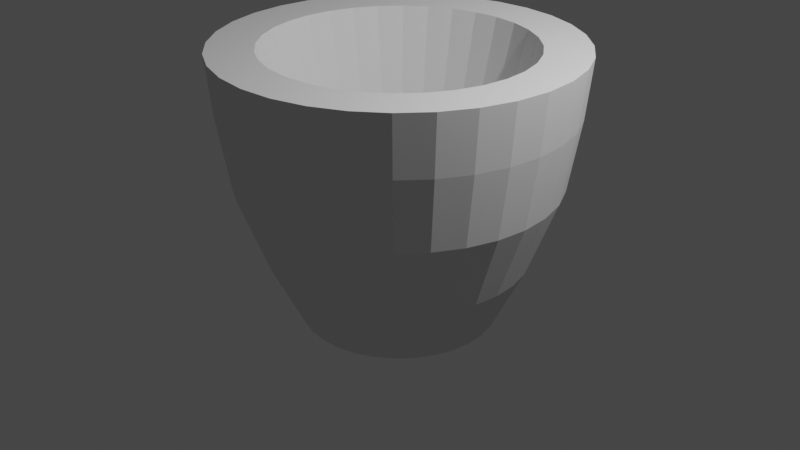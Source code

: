 # Source: teacup.blend  (saved by Blender 3.2.14; exported with 4.5.12 LTS)
import bpy
from mathutils import Matrix  # noqa: F401  (used for matrix-valued properties, if any)

bpy.ops.wm.read_factory_settings(use_empty=True)
scene = bpy.context.scene
scene.name = 'Scene'

# ---- collections
col_collection = bpy.data.collections.new('Collection'); scene.collection.children.link(col_collection)

# ---- world
world_world = bpy.data.worlds.new('World'); scene.world = world_world
world_world.use_nodes = True; world_world.node_tree.nodes.clear()
_N = world_world.node_tree.nodes; _L = world_world.node_tree.links
n0 = _N.new('ShaderNodeOutputWorld'); n0.name = 'World Output'; n0.location = (300, 300)
n1 = _N.new('ShaderNodeBackground'); n1.name = 'Background'; n1.location = (10, 300)
n1.inputs[0].default_value = (0.05088, 0.05088, 0.05088, 1.0)
_L.new(n1.outputs[0], n0.inputs[0])
n0.is_active_output = True
world_world.color = (0.05088, 0.05088, 0.05088)
world_world.use_sun_shadow = False
world_world.sun_shadow_jitter_overblur = 0.0

# ---- cameras
cam_camera = bpy.data.cameras.new('Camera')
cam_camera.clip_end = 100.0
cam_camera.ortho_scale = 7.314

# ---- lights
light_light = bpy.data.lights.new('Light', 'POINT')
light_light.transmission_factor = 0.0
light_light.energy = 1000.0
light_light.shadow_soft_size = 0.1
light_light.shadow_maximum_resolution = 0.006
light_light.use_absolute_resolution = True

# ---- meshes
me_cylinder = bpy.data.meshes.new('Cylinder')
me_cylinder.from_pydata([(0.0, 1.017, -1.017), (-5.955e-08, 1.357, 1.825), (0.1985, 0.9978, -1.017), (0.2647, 1.331, 1.825), (0.3893, 0.9399, -1.017), (0.5193, 1.254, 1.825), (0.5652, 0.8459, -1.017), (0.7538, 1.128, 1.825), (0.7194, 0.7194, -1.017), (0.9595, 0.9595, 1.825), (0.8459, 0.5652, -1.017), (1.128, 0.7538, 1.825), (0.9399, 0.3893, -1.017), (1.254, 0.5193, 1.825), (0.9978, 0.1985, -1.017), (1.331, 0.2647, 1.825), (1.017, -4.447e-08, -1.017), (1.357, -6.575e-08, 1.825), (0.9978, -0.1985, -1.017), (1.331, -0.2647, 1.825), (0.9399, -0.3893, -1.017), (1.254, -0.5193, 1.825), (0.8459, -0.5652, -1.017), (1.128, -0.7538, 1.825), (0.7194, -0.7194, -1.017), (0.9595, -0.9595, 1.825), (0.5652, -0.8459, -1.017), (0.7538, -1.128, 1.825), (0.3893, -0.9399, -1.017), (0.5193, -1.254, 1.825), (0.1985, -0.9978, -1.017), (0.2647, -1.331, 1.825), (-8.894e-08, -1.017, -1.017), (-1.315e-07, -1.357, 1.825), (-0.1985, -0.9978, -1.017), (-0.2647, -1.331, 1.825), (-0.3893, -0.9399, -1.017), (-0.5193, -1.254, 1.825), (-0.5652, -0.8459, -1.017), (-0.7538, -1.128, 1.825), (-0.7194, -0.7194, -1.017), (-0.9595, -0.9595, 1.825), (-0.8459, -0.5652, -1.017), (-1.128, -0.7538, 1.825), (-0.9399, -0.3893, -1.017), (-1.254, -0.5193, 1.825), (-0.9978, -0.1985, -1.017), (-1.331, -0.2647, 1.825), (-1.017, 1.213e-08, -1.017), (-1.357, 2.176e-08, 1.825), (-0.9978, 0.1985, -1.017), (-1.331, 0.2647, 1.825), (-0.9399, 0.3893, -1.017), (-1.254, 0.5193, 1.825), (-0.8459, 0.5652, -1.017), (-1.128, 0.7538, 1.825), (-0.7194, 0.7194, -1.017), (-0.9595, 0.9595, 1.825), (-0.5652, 0.8459, -1.017), (-0.7538, 1.128, 1.825), (-0.3893, 0.9399, -1.017), (-0.5193, 1.254, 1.825), (-0.1985, 0.9978, -1.017), (-0.2647, 1.331, 1.825), (0.3568, 1.794, 1.829), (0.0, 1.829, 1.829), (0.6999, 1.69, 1.829), (1.016, 1.521, 1.829), (1.293, 1.293, 1.829), (1.521, 1.016, 1.829), (1.69, 0.6999, 1.829), (1.794, 0.3568, 1.829), (1.829, -7.994e-08, 1.829), (1.794, -0.3568, 1.829), (1.69, -0.6999, 1.829), (1.521, -1.016, 1.829), (1.293, -1.293, 1.829), (1.016, -1.521, 1.829), (0.6999, -1.69, 1.829), (0.3568, -1.794, 1.829), (-1.599e-07, -1.829, 1.829), (-0.3568, -1.794, 1.829), (-0.6999, -1.69, 1.829), (-1.016, -1.521, 1.829), (-1.293, -1.293, 1.829), (-1.521, -1.016, 1.829), (-1.69, -0.6999, 1.829), (-1.794, -0.3568, 1.829), (-1.829, 2.181e-08, 1.829), (-1.794, 0.3568, 1.829), (-1.69, 0.6999, 1.829), (-1.521, 1.016, 1.829), (-1.293, 1.293, 1.829), (-1.016, 1.521, 1.829), (-0.6999, 1.69, 1.829), (-0.3568, 1.794, 1.829), (0.1516, 0.7619, -0.5223), (-3.409e-08, 0.7768, -0.5223), (0.2973, 0.7177, -0.5223), (0.4316, 0.6459, -0.5223), (0.5493, 0.5493, -0.5223), (0.6459, 0.4316, -0.5223), (0.7177, 0.2973, -0.5223), (0.7619, 0.1516, -0.5223), (0.7768, -3.764e-08, -0.5223), (0.7619, -0.1516, -0.5223), (0.7177, -0.2973, -0.5223), (0.6459, -0.4316, -0.5223), (0.5493, -0.5493, -0.5223), (0.4316, -0.6459, -0.5223), (0.2973, -0.7177, -0.5223), (0.1516, -0.7619, -0.5223), (-7.529e-08, -0.7768, -0.5223), (-0.1516, -0.7619, -0.5223), (-0.2973, -0.7177, -0.5223), (-0.4316, -0.6459, -0.5223), (-0.5493, -0.5493, -0.5223), (-0.6459, -0.4316, -0.5223), (-0.7177, -0.2973, -0.5223), (-0.7619, -0.1516, -0.5223), (-0.7768, 1.246e-08, -0.5223), (-0.7619, 0.1516, -0.5223), (-0.7177, 0.2973, -0.5223), (-0.6459, 0.4316, -0.5223), (-0.5493, 0.5493, -0.5223), (-0.4316, 0.6459, -0.5223), (-0.2973, 0.7177, -0.5223), (-0.1516, 0.7619, -0.5223), (0.0, 1.348, -0.3379), (0.0, 1.649, 0.4698), (0.0, 1.769, 1.216), (0.3452, 1.735, 1.216), (0.3217, 1.617, 0.4698), (0.2629, 1.322, -0.3379), (0.6771, 1.635, 1.216), (0.631, 1.523, 0.4698), (0.5157, 1.245, -0.3379), (0.983, 1.471, 1.216), (0.916, 1.371, 0.4698), (0.7487, 1.121, -0.3379), (1.251, 1.251, 1.216), (1.166, 1.166, 0.4698), (0.9529, 0.9529, -0.3379), (1.471, 0.983, 1.216), (1.371, 0.916, 0.4698), (1.121, 0.7487, -0.3379), (1.635, 0.6771, 1.216), (1.523, 0.631, 0.4698), (1.245, 0.5157, -0.3379), (1.735, 0.3452, 1.216), (1.617, 0.3217, 0.4698), (1.322, 0.2629, -0.3379), (1.769, -7.734e-08, 1.216), (1.649, -7.207e-08, 0.4698), (1.348, -5.891e-08, -0.3379), (1.735, -0.3452, 1.216), (1.617, -0.3217, 0.4698), (1.322, -0.2629, -0.3379), (1.635, -0.6771, 1.216), (1.523, -0.631, 0.4698), (1.245, -0.5157, -0.3379), (1.471, -0.983, 1.216), (1.371, -0.916, 0.4698), (1.121, -0.7487, -0.3379), (1.251, -1.251, 1.216), (1.166, -1.166, 0.4698), (0.9529, -0.9529, -0.3379), (0.983, -1.471, 1.216), (0.916, -1.371, 0.4698), (0.7487, -1.121, -0.3379), (0.6771, -1.635, 1.216), (0.631, -1.523, 0.4698), (0.5157, -1.245, -0.3379), (0.3452, -1.735, 1.216), (0.3217, -1.617, 0.4698), (0.2629, -1.322, -0.3379), (-1.547e-07, -1.769, 1.216), (-1.441e-07, -1.649, 0.4698), (-1.178e-07, -1.348, -0.3379), (-0.3452, -1.735, 1.216), (-0.3217, -1.617, 0.4698), (-0.2629, -1.322, -0.3379), (-0.6771, -1.635, 1.216), (-0.631, -1.523, 0.4698), (-0.5157, -1.245, -0.3379), (-0.983, -1.471, 1.216), (-0.916, -1.371, 0.4698), (-0.7487, -1.121, -0.3379), (-1.251, -1.251, 1.216), (-1.166, -1.166, 0.4698), (-0.9529, -0.9529, -0.3379), (-1.471, -0.983, 1.216), (-1.371, -0.916, 0.4698), (-1.121, -0.7487, -0.3379), (-1.635, -0.6771, 1.216), (-1.523, -0.631, 0.4698), (-1.245, -0.5157, -0.3379), (-1.735, -0.3452, 1.216), (-1.617, -0.3217, 0.4698), (-1.322, -0.2629, -0.3379), (-1.769, 2.11e-08, 1.216), (-1.649, 1.966e-08, 0.4698), (-1.348, 1.607e-08, -0.3379), (-1.735, 0.3452, 1.216), (-1.617, 0.3217, 0.4698), (-1.322, 0.2629, -0.3379), (-1.635, 0.6771, 1.216), (-1.523, 0.631, 0.4698), (-1.245, 0.5157, -0.3379), (-1.471, 0.983, 1.216), (-1.371, 0.916, 0.4698), (-1.121, 0.7487, -0.3379), (-1.251, 1.251, 1.216), (-1.166, 1.166, 0.4698), (-0.9529, 0.9529, -0.3379), (-0.983, 1.471, 1.216), (-0.916, 1.371, 0.4698), (-0.7487, 1.121, -0.3379), (-0.6771, 1.635, 1.216), (-0.631, 1.523, 0.4698), (-0.5157, 1.245, -0.3379), (-0.3452, 1.735, 1.216), (-0.3217, 1.617, 0.4698), (-0.2629, 1.322, -0.3379), (0.0, 1.498, 0.06597), (0.2923, 1.469, 0.06597), (0.5733, 1.384, 0.06597), (0.8324, 1.246, 0.06597), (1.059, 1.059, 0.06597), (1.246, 0.8324, 0.06597), (1.384, 0.5733, 0.06597), (1.469, 0.2923, 0.06597), (1.498, -6.549e-08, 0.06597), (1.469, -0.2923, 0.06597), (1.384, -0.5733, 0.06597), (1.246, -0.8324, 0.06597), (1.059, -1.059, 0.06597), (0.8324, -1.246, 0.06597), (0.5733, -1.384, 0.06597), (0.2923, -1.469, 0.06597), (-1.31e-07, -1.498, 0.06597), (-0.2923, -1.469, 0.06597), (-0.5733, -1.384, 0.06597), (-0.8324, -1.246, 0.06597), (-1.059, -1.059, 0.06597), (-1.246, -0.8324, 0.06597), (-1.384, -0.5733, 0.06597), (-1.469, -0.2923, 0.06597), (-1.498, 1.787e-08, 0.06597), (-1.469, 0.2923, 0.06597), (-1.384, 0.5733, 0.06597), (-1.246, 0.8324, 0.06597), (-1.059, 1.059, 0.06597), (-0.8324, 1.246, 0.06597), (-0.5733, 1.384, 0.06597), (-0.2923, 1.469, 0.06597), (0.0, 1.709, 0.8428), (0.3334, 1.676, 0.8428), (0.654, 1.579, 0.8428), (0.9495, 1.421, 0.8428), (1.208, 1.208, 0.8428), (1.421, 0.9495, 0.8428), (1.579, 0.654, 0.8428), (1.676, 0.3334, 0.8428), (1.709, -7.471e-08, 0.8428), (1.676, -0.3334, 0.8428), (1.579, -0.654, 0.8428), (1.421, -0.9495, 0.8428), (1.208, -1.208, 0.8428), (0.9495, -1.421, 0.8428), (0.654, -1.579, 0.8428), (0.3334, -1.676, 0.8428), (-1.494e-07, -1.709, 0.8428), (-0.3334, -1.676, 0.8428), (-0.654, -1.579, 0.8428), (-0.9495, -1.421, 0.8428), (-1.208, -1.208, 0.8428), (-1.421, -0.9495, 0.8428), (-1.579, -0.654, 0.8428), (-1.676, -0.3334, 0.8428), (-1.709, 2.038e-08, 0.8428), (-1.676, 0.3334, 0.8428), (-1.579, 0.654, 0.8428), (-1.421, 0.9495, 0.8428), (-1.208, 1.208, 0.8428), (-0.9495, 1.421, 0.8428), (-0.654, 1.579, 0.8428), (-0.3334, 1.676, 0.8428), (-1.55, 0.6617, -0.0036), (-1.41, 0.6041, -0.4074), (-1.411, 0.9208, -0.0036), (-1.286, 0.8371, -0.4074), (-1.809, 0.7702, 1.184), (-1.645, 1.076, 1.184), (-1.753, 0.7471, 0.811), (-1.595, 1.043, 0.811), (-1.715, 0.7501, -0.07317), (-1.576, 0.6925, -0.477), (-1.576, 1.009, -0.07317), (-1.451, 0.9255, -0.477), (-1.983, 0.8633, 1.152), (-1.819, 1.169, 1.152), (-1.927, 0.8402, 0.7792), (-1.769, 1.136, 0.7792), (-1.88, 0.8385, -0.1427), (-1.741, 0.7809, -0.5466), (-1.742, 1.098, -0.1427), (-1.617, 1.014, -0.5466), (-2.157, 0.9563, 1.12), (-1.994, 1.262, 1.12), (-2.101, 0.9333, 0.7475), (-1.943, 1.229, 0.7475)], [], [(130, 65, 64, 131), (131, 64, 66, 134), (134, 66, 67, 137), (137, 67, 68, 140), (140, 68, 69, 143), (143, 69, 70, 146), (146, 70, 71, 149), (149, 71, 72, 152), (152, 72, 73, 155), (155, 73, 74, 158), (158, 74, 75, 161), (161, 75, 76, 164), (164, 76, 77, 167), (167, 77, 78, 170), (170, 78, 79, 173), (173, 79, 80, 176), (176, 80, 81, 179), (179, 81, 82, 182), (182, 82, 83, 185), (185, 83, 84, 188), (188, 84, 85, 191), (191, 85, 86, 194), (194, 86, 87, 197), (197, 87, 88, 200), (200, 88, 89, 203), (203, 89, 90, 206), (206, 90, 91, 209), (209, 91, 92, 212), (212, 92, 93, 215), (215, 93, 94, 218), (3, 1, 97, 96), (218, 94, 95, 221), (221, 95, 65, 130), (0, 2, 4, 6, 8, 10, 12, 14, 16, 18, 20, 22, 24, 26, 28, 30, 32, 34, 36, 38, 40, 42, 44, 46, 48, 50, 52, 54, 56, 58, 60, 62), (1, 3, 64, 65), (3, 5, 66, 64), (5, 7, 67, 66), (7, 9, 68, 67), (9, 11, 69, 68), (11, 13, 70, 69), (13, 15, 71, 70), (15, 17, 72, 71), (17, 19, 73, 72), (19, 21, 74, 73), (21, 23, 75, 74), (23, 25, 76, 75), (25, 27, 77, 76), (27, 29, 78, 77), (29, 31, 79, 78), (31, 33, 80, 79), (33, 35, 81, 80), (35, 37, 82, 81), (37, 39, 83, 82), (39, 41, 84, 83), (41, 43, 85, 84), (43, 45, 86, 85), (45, 47, 87, 86), (47, 49, 88, 87), (49, 51, 89, 88), (51, 53, 90, 89), (53, 55, 91, 90), (55, 57, 92, 91), (57, 59, 93, 92), (59, 61, 94, 93), (61, 63, 95, 94), (63, 1, 65, 95), (96, 97, 127, 126, 125, 124, 123, 122, 121, 120, 119, 118, 117, 116, 115, 114, 113, 112, 111, 110, 109, 108, 107, 106, 105, 104, 103, 102, 101, 100, 99, 98), (57, 55, 123, 124), (31, 29, 110, 111), (5, 3, 96, 98), (59, 57, 124, 125), (33, 31, 111, 112), (7, 5, 98, 99), (61, 59, 125, 126), (35, 33, 112, 113), (9, 7, 99, 100), (63, 61, 126, 127), (37, 35, 113, 114), (11, 9, 100, 101), (1, 63, 127, 97), (39, 37, 114, 115), (13, 11, 101, 102), (41, 39, 115, 116), (15, 13, 102, 103), (43, 41, 116, 117), (17, 15, 103, 104), (45, 43, 117, 118), (19, 17, 104, 105), (47, 45, 118, 119), (21, 19, 105, 106), (49, 47, 119, 120), (23, 21, 106, 107), (51, 49, 120, 121), (25, 23, 107, 108), (53, 51, 121, 122), (27, 25, 108, 109), (55, 53, 122, 123), (29, 27, 109, 110), (62, 223, 128, 0), (255, 222, 129, 224), (287, 221, 130, 256), (60, 220, 223, 62), (254, 219, 222, 255), (286, 218, 221, 287), (58, 217, 220, 60), (253, 216, 219, 254), (285, 215, 218, 286), (56, 214, 217, 58), (252, 213, 216, 253), (284, 212, 215, 285), (54, 211, 214, 56), (251, 210, 213, 252), (283, 209, 212, 284), (52, 208, 211, 54), (250, 207, 210, 251), (208, 250, 288, 289), (50, 205, 208, 52), (249, 204, 207, 250), (281, 203, 206, 282), (48, 202, 205, 50), (248, 201, 204, 249), (280, 200, 203, 281), (46, 199, 202, 48), (247, 198, 201, 248), (279, 197, 200, 280), (44, 196, 199, 46), (246, 195, 198, 247), (278, 194, 197, 279), (42, 193, 196, 44), (245, 192, 195, 246), (277, 191, 194, 278), (40, 190, 193, 42), (244, 189, 192, 245), (276, 188, 191, 277), (38, 187, 190, 40), (243, 186, 189, 244), (275, 185, 188, 276), (36, 184, 187, 38), (242, 183, 186, 243), (274, 182, 185, 275), (34, 181, 184, 36), (241, 180, 183, 242), (273, 179, 182, 274), (32, 178, 181, 34), (240, 177, 180, 241), (272, 176, 179, 273), (30, 175, 178, 32), (239, 174, 177, 240), (271, 173, 176, 272), (28, 172, 175, 30), (238, 171, 174, 239), (270, 170, 173, 271), (26, 169, 172, 28), (237, 168, 171, 238), (269, 167, 170, 270), (24, 166, 169, 26), (236, 165, 168, 237), (268, 164, 167, 269), (22, 163, 166, 24), (235, 162, 165, 236), (267, 161, 164, 268), (20, 160, 163, 22), (234, 159, 162, 235), (266, 158, 161, 267), (18, 157, 160, 20), (233, 156, 159, 234), (265, 155, 158, 266), (16, 154, 157, 18), (232, 153, 156, 233), (264, 152, 155, 265), (14, 151, 154, 16), (231, 150, 153, 232), (263, 149, 152, 264), (12, 148, 151, 14), (230, 147, 150, 231), (262, 146, 149, 263), (10, 145, 148, 12), (229, 144, 147, 230), (261, 143, 146, 262), (8, 142, 145, 10), (228, 141, 144, 229), (260, 140, 143, 261), (6, 139, 142, 8), (227, 138, 141, 228), (259, 137, 140, 260), (4, 136, 139, 6), (226, 135, 138, 227), (258, 134, 137, 259), (2, 133, 136, 4), (225, 132, 135, 226), (257, 131, 134, 258), (0, 128, 133, 2), (224, 129, 132, 225), (256, 130, 131, 257), (128, 224, 225, 133), (133, 225, 226, 136), (136, 226, 227, 139), (139, 227, 228, 142), (142, 228, 229, 145), (145, 229, 230, 148), (148, 230, 231, 151), (151, 231, 232, 154), (154, 232, 233, 157), (157, 233, 234, 160), (160, 234, 235, 163), (163, 235, 236, 166), (166, 236, 237, 169), (169, 237, 238, 172), (172, 238, 239, 175), (175, 239, 240, 178), (178, 240, 241, 181), (181, 241, 242, 184), (184, 242, 243, 187), (187, 243, 244, 190), (190, 244, 245, 193), (193, 245, 246, 196), (196, 246, 247, 199), (199, 247, 248, 202), (202, 248, 249, 205), (205, 249, 250, 208), (282, 206, 292, 294), (211, 251, 252, 214), (214, 252, 253, 217), (217, 253, 254, 220), (220, 254, 255, 223), (223, 255, 224, 128), (129, 256, 257, 132), (132, 257, 258, 135), (135, 258, 259, 138), (138, 259, 260, 141), (141, 260, 261, 144), (144, 261, 262, 147), (147, 262, 263, 150), (150, 263, 264, 153), (153, 264, 265, 156), (156, 265, 266, 159), (159, 266, 267, 162), (162, 267, 268, 165), (165, 268, 269, 168), (168, 269, 270, 171), (171, 270, 271, 174), (174, 271, 272, 177), (177, 272, 273, 180), (180, 273, 274, 183), (183, 274, 275, 186), (186, 275, 276, 189), (189, 276, 277, 192), (192, 277, 278, 195), (195, 278, 279, 198), (198, 279, 280, 201), (201, 280, 281, 204), (204, 281, 282, 207), (207, 282, 283, 210), (210, 283, 284, 213), (213, 284, 285, 216), (216, 285, 286, 219), (219, 286, 287, 222), (222, 287, 256, 129), (293, 295, 303, 301), (290, 291, 299, 298), (206, 209, 293, 292), (211, 208, 289, 291), (209, 283, 295, 293), (250, 251, 290, 288), (283, 282, 294, 295), (251, 211, 291, 290), (302, 300, 308, 310), (303, 302, 310, 311), (288, 290, 298, 296), (291, 289, 297, 299), (289, 288, 296, 297), (295, 294, 302, 303), (294, 292, 300, 302), (292, 293, 301, 300), (310, 308, 309, 311), (305, 304, 306, 307), (300, 301, 309, 308), (298, 299, 307, 306), (301, 303, 311, 309), (296, 298, 306, 304), (299, 297, 305, 307), (297, 296, 304, 305), (311, 310, 304, 306), (304, 310, 302, 296), (302, 303, 298, 296), (311, 306, 298, 303)])
_uv = me_cylinder.uv_layers.new(name='UVMap')
_uv.uv.foreach_set('vector', [0.434, 0.1878, 0.3714, 0.1891, 0.3707, 0.1527, 0.4334, 0.1525, 0.4334, 0.1525, 0.3707, 0.1527, 0.3714, 0.1164, 0.434, 0.1175, 0.434, 0.1175, 0.3714, 0.1164, 0.3731, 0.08174, 0.4357, 0.08392, 0.4357, 0.08392, 0.3731, 0.08174, 0.3761, 0.05, 0.4385, 0.05321, 0.4385, 0.05321, 0.3761, 0.05, 0.38, 0.0224, 0.4423, 0.02651, 0.4423, 0.02651, 0.38, 0.0224, 0.3847, 0.0, 0.4469, 0.004838, 0.3754, 0.3727, 0.3707, 0.3102, 0.3966, 0.3101, 0.4004, 0.3726, 0.4004, 0.3726, 0.3966, 0.3101, 0.427, 0.31, 0.4298, 0.3725, 0.4298, 0.3725, 0.427, 0.31, 0.4607, 0.3099, 0.4625, 0.3724, 0.4625, 0.3724, 0.4607, 0.3099, 0.4966, 0.3099, 0.4971, 0.3724, 0.4971, 0.3724, 0.4966, 0.3099, 0.5331, 0.3099, 0.5325, 0.3724, 0.5325, 0.3724, 0.5331, 0.3099, 0.569, 0.31, 0.5672, 0.3725, 0.5672, 0.3725, 0.569, 0.31, 0.6027, 0.3101, 0.5998, 0.3726, 0.5998, 0.3726, 0.6027, 0.3101, 0.6331, 0.3102, 0.6292, 0.3727, 0.637, 0.373, 0.6331, 0.3105, 0.6625, 0.3101, 0.6654, 0.3727, 0.6654, 0.3727, 0.6625, 0.3101, 0.6955, 0.3099, 0.6974, 0.3725, 0.6974, 0.3725, 0.6955, 0.3099, 0.731, 0.3099, 0.7317, 0.3725, 0.7317, 0.3725, 0.731, 0.3099, 0.7675, 0.3099, 0.767, 0.3725, 0.767, 0.3725, 0.7675, 0.3099, 0.8036, 0.3101, 0.802, 0.3727, 0.802, 0.3727, 0.8036, 0.3101, 0.838, 0.3105, 0.8352, 0.373, 0.8352, 0.373, 0.838, 0.3105, 0.8693, 0.3109, 0.8656, 0.3735, 0.01148, 0.4543, 0.0009265, 0.3928, 0.03408, 0.3859, 0.04356, 0.4476, 0.04356, 0.4476, 0.03408, 0.3859, 0.06947, 0.38, 0.0778, 0.4419, 0.0778, 0.4419, 0.06947, 0.38, 0.1057, 0.3755, 0.1129, 0.4375, 0.1129, 0.4375, 0.1057, 0.3755, 0.1415, 0.3725, 0.1475, 0.4346, 0.1475, 0.4346, 0.1415, 0.3725, 0.1753, 0.371, 0.1802, 0.4332, 0.1802, 0.4332, 0.1753, 0.371, 0.206, 0.3713, 0.2099, 0.4334, 0.2099, 0.4334, 0.206, 0.3713, 0.2322, 0.3731, 0.2353, 0.4353, 0.4469, 0.3046, 0.3847, 0.3099, 0.38, 0.2859, 0.4423, 0.2815, 0.4423, 0.2815, 0.38, 0.2859, 0.3761, 0.257, 0.4385, 0.2535, 0.751, 0.2381, 0.7247, 0.2382, 0.7448, 5.71e-05, 0.7599, 0.0, 0.4385, 0.2535, 0.3761, 0.257, 0.3731, 0.2244, 0.4357, 0.2219, 0.4357, 0.2219, 0.3731, 0.2244, 0.3714, 0.1891, 0.434, 0.1878, 0.053, 0.7005, 0.07132, 0.6928, 0.09078, 0.6888, 0.1106, 0.6888, 0.1301, 0.6928, 0.1484, 0.7005, 0.1649, 0.7118, 0.1789, 0.7262, 0.1899, 0.7431, 0.1975, 0.7619, 0.2014, 0.7818, 0.2014, 0.8022, 0.1975, 0.8221, 0.1899, 0.8409, 0.1789, 0.8578, 0.1649, 0.8722, 0.1484, 0.8834, 0.1301, 0.8912, 0.1106, 0.8952, 0.09078, 0.8952, 0.07132, 0.8912, 0.053, 0.8834, 0.0365, 0.8722, 0.02248, 0.8578, 0.01146, 0.8409, 0.00387, 0.8221, 0.0, 0.8022, 0.0, 0.7818, 0.00387, 0.7619, 0.01146, 0.7431, 0.02248, 0.7262, 0.0365, 0.7118, 0.1202, 0.3075, 0.1452, 0.3179, 0.1313, 0.3639, 0.09757, 0.3499, 0.1452, 0.3179, 0.1718, 0.3232, 0.1671, 0.371, 0.1313, 0.3639, 0.1718, 0.3232, 0.1989, 0.3232, 0.2036, 0.371, 0.1671, 0.371, 0.1989, 0.3232, 0.2255, 0.3179, 0.2394, 0.3639, 0.2036, 0.371, 0.2255, 0.3179, 0.2505, 0.3075, 0.2732, 0.3499, 0.2394, 0.3639, 0.2505, 0.3075, 0.273, 0.2924, 0.3035, 0.3296, 0.2732, 0.3499, 0.273, 0.2924, 0.2922, 0.2733, 0.3294, 0.3038, 0.3035, 0.3296, 0.2922, 0.2733, 0.3072, 0.2507, 0.3496, 0.2734, 0.3294, 0.3038, 0.3072, 0.2507, 0.3176, 0.2257, 0.3636, 0.2396, 0.3496, 0.2734, 0.3176, 0.2257, 0.3229, 0.1991, 0.3707, 0.2038, 0.3636, 0.2396, 0.3229, 0.1991, 0.3229, 0.172, 0.3707, 0.1672, 0.3707, 0.2038, 0.3229, 0.172, 0.3176, 0.1454, 0.3636, 0.1314, 0.3707, 0.1672, 0.3176, 0.1454, 0.3072, 0.1203, 0.3496, 0.09764, 0.3636, 0.1314, 0.3072, 0.1203, 0.2922, 0.09778, 0.3294, 0.06726, 0.3496, 0.09764, 0.2922, 0.09778, 0.273, 0.0786, 0.3035, 0.04142, 0.3294, 0.06726, 0.273, 0.0786, 0.2505, 0.06354, 0.2732, 0.02111, 0.3035, 0.04142, 0.2505, 0.06354, 0.2255, 0.05317, 0.2394, 0.007129, 0.2732, 0.02111, 0.2255, 0.05317, 0.1989, 0.04788, 0.2036, 0.0, 0.2394, 0.007129, 0.1989, 0.04788, 0.1718, 0.04788, 0.1671, 0.0, 0.2036, 0.0, 0.1718, 0.04788, 0.1452, 0.05317, 0.1313, 0.007129, 0.1671, 0.0, 0.1452, 0.05317, 0.1202, 0.06354, 0.09757, 0.02111, 0.1313, 0.007129, 0.1202, 0.06354, 0.09768, 0.0786, 0.0672, 0.04142, 0.09757, 0.02111, 0.09768, 0.0786, 0.07853, 0.09778, 0.04138, 0.06726, 0.0672, 0.04142, 0.07853, 0.09778, 0.06348, 0.1203, 0.0211, 0.09764, 0.04138, 0.06726, 0.06348, 0.1203, 0.05311, 0.1454, 0.007124, 0.1314, 0.0211, 0.09764, 0.05311, 0.1454, 0.04782, 0.172, 0.0, 0.1672, 0.007124, 0.1314, 0.04782, 0.172, 0.04782, 0.1991, 0.0, 0.2038, 0.0, 0.1672, 0.04782, 0.1991, 0.05311, 0.2257, 0.007124, 0.2396, 0.0, 0.2038, 0.05311, 0.2257, 0.06348, 0.2507, 0.0211, 0.2734, 0.007124, 0.2396, 0.06348, 0.2507, 0.07853, 0.2733, 0.04138, 0.3038, 0.0211, 0.2734, 0.07853, 0.2733, 0.09768, 0.2924, 0.0672, 0.3296, 0.04138, 0.3038, 0.09768, 0.2924, 0.1202, 0.3075, 0.09757, 0.3499, 0.0672, 0.3296, 0.2572, 0.8434, 0.2428, 0.8374, 0.2299, 0.8288, 0.219, 0.8178, 0.2103, 0.8049, 0.2044, 0.7906, 0.2014, 0.7754, 0.2014, 0.7598, 0.2044, 0.7446, 0.2103, 0.7303, 0.219, 0.7174, 0.2299, 0.7064, 0.2428, 0.6978, 0.2572, 0.6918, 0.2724, 0.6888, 0.2879, 0.6888, 0.3031, 0.6918, 0.3174, 0.6978, 0.3303, 0.7064, 0.3413, 0.7174, 0.3499, 0.7303, 0.3558, 0.7446, 0.3589, 0.7598, 0.3589, 0.7754, 0.3558, 0.7906, 0.3499, 0.8049, 0.3413, 0.8178, 0.3303, 0.8288, 0.3174, 0.8374, 0.3031, 0.8434, 0.2879, 0.8464, 0.2724, 0.8464, 0.7802, 0.8408, 0.7536, 0.8407, 0.7479, 0.6018, 0.7632, 0.6019, 0.4342, 0.8283, 0.4099, 0.8305, 0.4403, 0.603, 0.4542, 0.6017, 0.7781, 0.2381, 0.751, 0.2381, 0.7599, 0.0, 0.7754, 0.0, 0.8052, 0.8408, 0.7802, 0.8408, 0.7632, 0.6019, 0.7775, 0.6019, 0.4603, 0.827, 0.4342, 0.8283, 0.4542, 0.6017, 0.4692, 0.601, 0.8049, 0.2382, 0.7781, 0.2381, 0.7754, 0.0, 0.7908, 5.71e-05, 0.8278, 0.841, 0.8052, 0.8408, 0.7775, 0.6019, 0.7904, 0.602, 0.4874, 0.8265, 0.4603, 0.827, 0.4692, 0.601, 0.4846, 0.6007, 0.8305, 0.2384, 0.8049, 0.2382, 0.7908, 5.71e-05, 0.8054, 0.000169, 0.7002, 0.2384, 0.6784, 0.2387, 0.7183, 0.0003316, 0.7308, 0.000169, 0.5143, 0.827, 0.4874, 0.8265, 0.4846, 0.6007, 0.5, 0.601, 0.8537, 0.2387, 0.8305, 0.2384, 0.8054, 0.000169, 0.8187, 0.0003316, 0.7247, 0.2382, 0.7002, 0.2384, 0.7308, 0.000169, 0.7448, 5.71e-05, 0.54, 0.8283, 0.5143, 0.827, 0.5, 0.601, 0.5148, 0.6017, 0.9751, 0.6049, 1.0, 0.6018, 0.981, 0.8269, 0.9667, 0.8287, 0.5636, 0.8305, 0.54, 0.8283, 0.5148, 0.6017, 0.5282, 0.603, 0.9485, 0.607, 0.9751, 0.6049, 0.9667, 0.8287, 0.9515, 0.8299, 0.584, 0.8334, 0.5636, 0.8305, 0.5282, 0.603, 0.54, 0.6046, 0.9214, 0.608, 0.9485, 0.607, 0.9515, 0.8299, 0.936, 0.8305, 0.6007, 0.8369, 0.584, 0.8334, 0.54, 0.6046, 0.5495, 0.6066, 0.8948, 0.608, 0.9214, 0.608, 0.936, 0.8305, 0.9208, 0.8305, 0.6523, 0.8408, 0.6331, 0.841, 0.679, 0.602, 0.6899, 0.6019, 0.8697, 0.607, 0.8948, 0.608, 0.9208, 0.8305, 0.9064, 0.8299, 0.6748, 0.8408, 0.6523, 0.8408, 0.6899, 0.6019, 0.7028, 0.6019, 0.8471, 0.6049, 0.8697, 0.607, 0.9064, 0.8299, 0.8934, 0.8287, 0.6999, 0.8407, 0.6748, 0.8408, 0.7028, 0.6019, 0.7172, 0.6018, 0.8278, 0.6018, 0.8471, 0.6049, 0.8934, 0.8287, 0.8824, 0.8269, 0.7265, 0.8407, 0.6999, 0.8407, 0.7172, 0.6018, 0.7324, 0.6018, 0.3885, 0.8334, 0.3707, 0.8369, 0.4179, 0.6066, 0.428, 0.6046, 0.7536, 0.8407, 0.7265, 0.8407, 0.7324, 0.6018, 0.7479, 0.6018, 0.4099, 0.8305, 0.3885, 0.8334, 0.428, 0.6046, 0.4403, 0.603, 0.672, 0.1935, 0.5985, 0.2058, 0.5972, 0.1798, 0.671, 0.1738, 0.5555, 0.2115, 0.5125, 0.2172, 0.5109, 0.1854, 0.554, 0.1826, 0.4741, 0.2195, 0.4357, 0.2219, 0.434, 0.1878, 0.4724, 0.1866, 0.6736, 0.2116, 0.6006, 0.2299, 0.5985, 0.2058, 0.672, 0.1935, 0.5579, 0.2383, 0.5152, 0.2466, 0.5125, 0.2172, 0.5555, 0.2115, 0.4768, 0.2501, 0.4385, 0.2535, 0.4357, 0.2219, 0.4741, 0.2195, 0.6758, 0.2277, 0.6035, 0.2512, 0.6006, 0.2299, 0.6736, 0.2116, 0.5611, 0.2619, 0.5187, 0.2727, 0.5152, 0.2466, 0.5579, 0.2383, 0.4805, 0.2771, 0.4423, 0.2815, 0.4385, 0.2535, 0.4768, 0.2501, 0.6784, 0.241, 0.607, 0.2688, 0.6035, 0.2512, 0.6758, 0.2277, 0.565, 0.2815, 0.523, 0.2942, 0.5187, 0.2727, 0.5611, 0.2619, 0.4849, 0.2994, 0.4469, 0.3046, 0.4423, 0.2815, 0.4805, 0.2771, 0.1907, 0.6725, 0.2028, 0.5974, 0.2222, 0.5988, 0.2053, 0.6735, 0.2072, 0.5538, 0.2116, 0.5102, 0.2353, 0.5119, 0.2287, 0.5553, 0.2107, 0.4718, 0.2099, 0.4334, 0.2353, 0.4353, 0.2353, 0.4736, 0.1737, 0.6724, 0.1803, 0.5972, 0.2028, 0.5974, 0.1907, 0.6725, 0.1821, 0.5536, 0.184, 0.51, 0.2116, 0.5102, 0.2072, 0.5538, 0.2694, 0.3712, 0.3133, 0.371, 0.3133, 0.3912, 0.2694, 0.3914, 0.1548, 0.6732, 0.1553, 0.5983, 0.1803, 0.5972, 0.1737, 0.6724, 0.1544, 0.5548, 0.1534, 0.5113, 0.184, 0.51, 0.1821, 0.5536, 0.1505, 0.473, 0.1475, 0.4346, 0.1802, 0.4332, 0.1821, 0.4716, 0.1349, 0.6749, 0.129, 0.6005, 0.1553, 0.5983, 0.1548, 0.6732, 0.1251, 0.5573, 0.1212, 0.5141, 0.1534, 0.5113, 0.1544, 0.5548, 0.1171, 0.4758, 0.1129, 0.4375, 0.1475, 0.4346, 0.1505, 0.473, 0.1148, 0.6774, 0.1023, 0.6038, 0.129, 0.6005, 0.1349, 0.6749, 0.0954, 0.561, 0.08853, 0.5181, 0.1212, 0.5141, 0.1251, 0.5573, 0.08317, 0.48, 0.0778, 0.4419, 0.1129, 0.4375, 0.1171, 0.4758, 0.09509, 0.6806, 0.07619, 0.6081, 0.1023, 0.6038, 0.1148, 0.6774, 0.06641, 0.5658, 0.05663, 0.5234, 0.08853, 0.5181, 0.0954, 0.561, 0.0501, 0.4855, 0.04356, 0.4476, 0.0778, 0.4419, 0.08317, 0.48, 0.07664, 0.6845, 0.05175, 0.6133, 0.07619, 0.6081, 0.09509, 0.6806, 0.03924, 0.5715, 0.02673, 0.5297, 0.05663, 0.5234, 0.06641, 0.5658, 0.01911, 0.492, 0.01148, 0.4543, 0.04356, 0.4476, 0.0501, 0.4855, 0.06015, 0.6888, 0.0299, 0.619, 0.05175, 0.6133, 0.07664, 0.6845, 0.01495, 0.5778, 0.0, 0.5366, 0.02673, 0.5297, 0.03924, 0.5715, 0.8325, 0.4112, 0.8352, 0.373, 0.8656, 0.3735, 0.8618, 0.4116, 0.7827, 0.6017, 0.7911, 0.5318, 0.8164, 0.5321, 0.8018, 0.6018, 0.7949, 0.4904, 0.7988, 0.449, 0.8298, 0.4493, 0.8231, 0.4907, 0.8004, 0.4108, 0.802, 0.3727, 0.8352, 0.373, 0.8325, 0.4112, 0.7625, 0.6015, 0.7644, 0.5317, 0.7911, 0.5318, 0.7827, 0.6017, 0.7653, 0.4902, 0.7662, 0.4488, 0.7988, 0.449, 0.7949, 0.4904, 0.7666, 0.4107, 0.767, 0.3725, 0.802, 0.3727, 0.8004, 0.4108, 0.7422, 0.6015, 0.7375, 0.5316, 0.7644, 0.5317, 0.7625, 0.6015, 0.7354, 0.4902, 0.7333, 0.4487, 0.7662, 0.4488, 0.7653, 0.4902, 0.7325, 0.4106, 0.7317, 0.3725, 0.767, 0.3725, 0.7666, 0.4107, 0.7225, 0.6015, 0.7114, 0.5317, 0.7375, 0.5316, 0.7422, 0.6015, 0.7063, 0.4902, 0.7013, 0.4488, 0.7333, 0.4487, 0.7354, 0.4902, 0.6993, 0.4107, 0.6974, 0.3725, 0.7317, 0.3725, 0.7325, 0.4106, 0.7041, 0.6017, 0.687, 0.5318, 0.7114, 0.5317, 0.7225, 0.6015, 0.6793, 0.4904, 0.6715, 0.449, 0.7013, 0.4488, 0.7063, 0.4902, 0.6685, 0.4108, 0.6654, 0.3727, 0.6974, 0.3725, 0.6993, 0.4107, 0.6878, 0.6018, 0.6654, 0.5321, 0.687, 0.5318, 0.7041, 0.6017, 0.6552, 0.4907, 0.645, 0.4493, 0.6715, 0.449, 0.6793, 0.4904, 0.641, 0.4112, 0.637, 0.373, 0.6654, 0.3727, 0.6685, 0.4108, 0.5635, 0.6006, 0.5795, 0.5312, 0.6019, 0.5313, 0.5804, 0.6007, 0.5867, 0.4899, 0.594, 0.4487, 0.6214, 0.4488, 0.6116, 0.4901, 0.5969, 0.4106, 0.5998, 0.3726, 0.6292, 0.3727, 0.6253, 0.4108, 0.5448, 0.6006, 0.5546, 0.5311, 0.5795, 0.5312, 0.5635, 0.6006, 0.5591, 0.4898, 0.5635, 0.4486, 0.594, 0.4487, 0.5867, 0.4899, 0.5654, 0.4105, 0.5672, 0.3725, 0.5998, 0.3726, 0.5969, 0.4106, 0.5248, 0.6005, 0.5282, 0.531, 0.5546, 0.5311, 0.5448, 0.6006, 0.5297, 0.4898, 0.5312, 0.4485, 0.5635, 0.4486, 0.5591, 0.4898, 0.5319, 0.4105, 0.5325, 0.3724, 0.5672, 0.3725, 0.5654, 0.4105, 0.5045, 0.6005, 0.5012, 0.531, 0.5282, 0.531, 0.5248, 0.6005, 0.4998, 0.4898, 0.4983, 0.4485, 0.5312, 0.4485, 0.5297, 0.4898, 0.4977, 0.4105, 0.4971, 0.3724, 0.5325, 0.3724, 0.5319, 0.4105, 0.4846, 0.6005, 0.4748, 0.531, 0.5012, 0.531, 0.5045, 0.6005, 0.4704, 0.4898, 0.466, 0.4485, 0.4983, 0.4485, 0.4998, 0.4898, 0.4642, 0.4105, 0.4625, 0.3724, 0.4971, 0.3724, 0.4977, 0.4105, 0.4658, 0.6006, 0.45, 0.5311, 0.4748, 0.531, 0.4846, 0.6005, 0.4427, 0.4898, 0.4355, 0.4486, 0.466, 0.4485, 0.4704, 0.4898, 0.4327, 0.4105, 0.4298, 0.3725, 0.4625, 0.3724, 0.4642, 0.4105, 0.4489, 0.6006, 0.4276, 0.5312, 0.45, 0.5311, 0.4658, 0.6006, 0.4179, 0.4899, 0.4081, 0.4487, 0.4355, 0.4486, 0.4427, 0.4898, 0.4043, 0.4106, 0.4004, 0.3726, 0.4298, 0.3725, 0.4327, 0.4105, 0.4345, 0.6007, 0.4085, 0.5313, 0.4276, 0.5312, 0.4489, 0.6006, 0.3967, 0.4901, 0.3848, 0.4488, 0.4081, 0.4487, 0.4179, 0.4899, 0.3801, 0.4108, 0.3754, 0.3727, 0.4004, 0.3726, 0.4043, 0.4106, 0.6758, 0.08111, 0.6035, 0.05698, 0.607, 0.04047, 0.6784, 0.06865, 0.5611, 0.04603, 0.5187, 0.03507, 0.523, 0.01488, 0.565, 0.02768, 0.4805, 0.03079, 0.4423, 0.02651, 0.4469, 0.004838, 0.4849, 0.00986, 0.6736, 0.09646, 0.6006, 0.07732, 0.6035, 0.05698, 0.6758, 0.08111, 0.5579, 0.06864, 0.5152, 0.05996, 0.5187, 0.03507, 0.5611, 0.04603, 0.4768, 0.05658, 0.4385, 0.05321, 0.4423, 0.02651, 0.4805, 0.03079, 0.672, 0.1141, 0.5985, 0.1007, 0.6006, 0.07732, 0.6736, 0.09646, 0.5555, 0.09464, 0.5125, 0.08857, 0.5152, 0.05996, 0.5579, 0.06864, 0.4741, 0.08625, 0.4357, 0.08392, 0.4385, 0.05321, 0.4768, 0.05658, 0.671, 0.1334, 0.5972, 0.1263, 0.5985, 0.1007, 0.672, 0.1141, 0.554, 0.123, 0.5109, 0.1198, 0.5125, 0.08857, 0.5555, 0.09464, 0.4724, 0.1186, 0.434, 0.1175, 0.4357, 0.08392, 0.4741, 0.08625, 0.6707, 0.1536, 0.5967, 0.153, 0.5972, 0.1263, 0.671, 0.1334, 0.5535, 0.1527, 0.5104, 0.1525, 0.5109, 0.1198, 0.554, 0.123, 0.4719, 0.1525, 0.4334, 0.1525, 0.434, 0.1175, 0.4724, 0.1186, 0.671, 0.1738, 0.5972, 0.1798, 0.5967, 0.153, 0.6707, 0.1536, 0.554, 0.1826, 0.5109, 0.1854, 0.5104, 0.1525, 0.5535, 0.1527, 0.4724, 0.1866, 0.434, 0.1878, 0.4334, 0.1525, 0.4719, 0.1525, 0.5972, 0.1798, 0.554, 0.1826, 0.5535, 0.1527, 0.5967, 0.153, 0.5967, 0.153, 0.5535, 0.1527, 0.554, 0.123, 0.5972, 0.1263, 0.5972, 0.1263, 0.554, 0.123, 0.5555, 0.09464, 0.5985, 0.1007, 0.5985, 0.1007, 0.5555, 0.09464, 0.5579, 0.06864, 0.6006, 0.07732, 0.6006, 0.07732, 0.5579, 0.06864, 0.5611, 0.04603, 0.6035, 0.05698, 0.6035, 0.05698, 0.5611, 0.04603, 0.565, 0.02768, 0.607, 0.04047, 0.4085, 0.5313, 0.3967, 0.4901, 0.4179, 0.4899, 0.4276, 0.5312, 0.4276, 0.5312, 0.4179, 0.4899, 0.4427, 0.4898, 0.45, 0.5311, 0.45, 0.5311, 0.4427, 0.4898, 0.4704, 0.4898, 0.4748, 0.531, 0.4748, 0.531, 0.4704, 0.4898, 0.4998, 0.4898, 0.5012, 0.531, 0.5012, 0.531, 0.4998, 0.4898, 0.5297, 0.4898, 0.5282, 0.531, 0.5282, 0.531, 0.5297, 0.4898, 0.5591, 0.4898, 0.5546, 0.5311, 0.5546, 0.5311, 0.5591, 0.4898, 0.5867, 0.4899, 0.5795, 0.5312, 0.5795, 0.5312, 0.5867, 0.4899, 0.6116, 0.4901, 0.6019, 0.5313, 0.6654, 0.5321, 0.6552, 0.4907, 0.6793, 0.4904, 0.687, 0.5318, 0.687, 0.5318, 0.6793, 0.4904, 0.7063, 0.4902, 0.7114, 0.5317, 0.7114, 0.5317, 0.7063, 0.4902, 0.7354, 0.4902, 0.7375, 0.5316, 0.7375, 0.5316, 0.7354, 0.4902, 0.7653, 0.4902, 0.7644, 0.5317, 0.7644, 0.5317, 0.7653, 0.4902, 0.7949, 0.4904, 0.7911, 0.5318, 0.7911, 0.5318, 0.7949, 0.4904, 0.8231, 0.4907, 0.8164, 0.5321, 0.0299, 0.619, 0.01495, 0.5778, 0.03924, 0.5715, 0.05175, 0.6133, 0.05175, 0.6133, 0.03924, 0.5715, 0.06641, 0.5658, 0.07619, 0.6081, 0.07619, 0.6081, 0.06641, 0.5658, 0.0954, 0.561, 0.1023, 0.6038, 0.1023, 0.6038, 0.0954, 0.561, 0.1251, 0.5573, 0.129, 0.6005, 0.129, 0.6005, 0.1251, 0.5573, 0.1544, 0.5548, 0.1553, 0.5983, 0.1553, 0.5983, 0.1544, 0.5548, 0.1821, 0.5536, 0.1803, 0.5972, 0.3079, 0.4924, 0.2694, 0.4925, 0.2694, 0.4724, 0.3079, 0.4722, 0.2028, 0.5974, 0.2072, 0.5538, 0.2287, 0.5553, 0.2222, 0.5988, 0.607, 0.2688, 0.565, 0.2815, 0.5611, 0.2619, 0.6035, 0.2512, 0.6035, 0.2512, 0.5611, 0.2619, 0.5579, 0.2383, 0.6006, 0.2299, 0.6006, 0.2299, 0.5579, 0.2383, 0.5555, 0.2115, 0.5985, 0.2058, 0.5985, 0.2058, 0.5555, 0.2115, 0.554, 0.1826, 0.5972, 0.1798, 0.5109, 0.1854, 0.4724, 0.1866, 0.4719, 0.1525, 0.5104, 0.1525, 0.5104, 0.1525, 0.4719, 0.1525, 0.4724, 0.1186, 0.5109, 0.1198, 0.5109, 0.1198, 0.4724, 0.1186, 0.4741, 0.08625, 0.5125, 0.08857, 0.5125, 0.08857, 0.4741, 0.08625, 0.4768, 0.05658, 0.5152, 0.05996, 0.5152, 0.05996, 0.4768, 0.05658, 0.4805, 0.03079, 0.5187, 0.03507, 0.5187, 0.03507, 0.4805, 0.03079, 0.4849, 0.00986, 0.523, 0.01488, 0.3848, 0.4488, 0.3801, 0.4108, 0.4043, 0.4106, 0.4081, 0.4487, 0.4081, 0.4487, 0.4043, 0.4106, 0.4327, 0.4105, 0.4355, 0.4486, 0.4355, 0.4486, 0.4327, 0.4105, 0.4642, 0.4105, 0.466, 0.4485, 0.466, 0.4485, 0.4642, 0.4105, 0.4977, 0.4105, 0.4983, 0.4485, 0.4983, 0.4485, 0.4977, 0.4105, 0.5319, 0.4105, 0.5312, 0.4485, 0.5312, 0.4485, 0.5319, 0.4105, 0.5654, 0.4105, 0.5635, 0.4486, 0.5635, 0.4486, 0.5654, 0.4105, 0.5969, 0.4106, 0.594, 0.4487, 0.594, 0.4487, 0.5969, 0.4106, 0.6253, 0.4108, 0.6214, 0.4488, 0.645, 0.4493, 0.641, 0.4112, 0.6685, 0.4108, 0.6715, 0.449, 0.6715, 0.449, 0.6685, 0.4108, 0.6993, 0.4107, 0.7013, 0.4488, 0.7013, 0.4488, 0.6993, 0.4107, 0.7325, 0.4106, 0.7333, 0.4487, 0.7333, 0.4487, 0.7325, 0.4106, 0.7666, 0.4107, 0.7662, 0.4488, 0.7662, 0.4488, 0.7666, 0.4107, 0.8004, 0.4108, 0.7988, 0.449, 0.7988, 0.449, 0.8004, 0.4108, 0.8325, 0.4112, 0.8298, 0.4493, 0.8298, 0.4493, 0.8325, 0.4112, 0.8618, 0.4116, 0.858, 0.4497, 0.02673, 0.5297, 0.01911, 0.492, 0.0501, 0.4855, 0.05663, 0.5234, 0.05663, 0.5234, 0.0501, 0.4855, 0.08317, 0.48, 0.08853, 0.5181, 0.08853, 0.5181, 0.08317, 0.48, 0.1171, 0.4758, 0.1212, 0.5141, 0.1212, 0.5141, 0.1171, 0.4758, 0.1505, 0.473, 0.1534, 0.5113, 0.1534, 0.5113, 0.1505, 0.473, 0.1821, 0.4716, 0.184, 0.51, 0.184, 0.51, 0.1821, 0.4716, 0.2107, 0.4718, 0.2116, 0.5102, 0.2116, 0.5102, 0.2107, 0.4718, 0.2353, 0.4736, 0.2353, 0.5119, 0.523, 0.2942, 0.4849, 0.2994, 0.4805, 0.2771, 0.5187, 0.2727, 0.5187, 0.2727, 0.4805, 0.2771, 0.4768, 0.2501, 0.5152, 0.2466, 0.5152, 0.2466, 0.4768, 0.2501, 0.4741, 0.2195, 0.5125, 0.2172, 0.5125, 0.2172, 0.4741, 0.2195, 0.4724, 0.1866, 0.5109, 0.1854, 0.2694, 0.5131, 0.3077, 0.5117, 0.3077, 0.531, 0.2694, 0.5324, 0.3133, 0.4804, 0.3573, 0.4801, 0.3573, 0.4992, 0.3133, 0.4994, 0.3133, 0.5185, 0.3487, 0.5185, 0.3487, 0.5388, 0.3133, 0.5388, 0.342, 0.371, 0.3689, 0.371, 0.3689, 0.3912, 0.342, 0.3912, 0.2694, 0.4939, 0.3077, 0.4925, 0.3077, 0.5117, 0.2694, 0.5131, 0.2694, 0.5516, 0.2994, 0.5516, 0.2994, 0.5709, 0.2694, 0.5709, 0.2353, 0.4616, 0.2694, 0.4616, 0.2694, 0.482, 0.2353, 0.482, 0.3133, 0.4613, 0.3573, 0.461, 0.3573, 0.4801, 0.3133, 0.4804, 0.3079, 0.452, 0.2694, 0.4522, 0.2694, 0.432, 0.3079, 0.4319, 0.2353, 0.5023, 0.2694, 0.5023, 0.2694, 0.5227, 0.2353, 0.5227, 0.2694, 0.5709, 0.2994, 0.5709, 0.2994, 0.5903, 0.2694, 0.5903, 0.342, 0.3912, 0.3689, 0.3912, 0.3689, 0.4114, 0.342, 0.4114, 0.2694, 0.3914, 0.3133, 0.3912, 0.3133, 0.4114, 0.2694, 0.4117, 0.2353, 0.482, 0.2694, 0.482, 0.2694, 0.5023, 0.2353, 0.5023, 0.3079, 0.4722, 0.2694, 0.4724, 0.2694, 0.4522, 0.3079, 0.452, 0.3133, 0.5388, 0.3487, 0.5388, 0.3487, 0.559, 0.3133, 0.559, 0.3143, 0.6177, 0.3133, 0.5792, 0.343, 0.5801, 0.343, 0.6185, 0.6257, 0.6007, 0.6257, 0.6443, 0.6007, 0.6452, 0.6032, 0.6015, 0.3133, 0.559, 0.3487, 0.559, 0.3487, 0.5792, 0.3133, 0.5792, 0.3133, 0.4994, 0.3573, 0.4992, 0.3573, 0.5182, 0.3133, 0.5185, 0.2694, 0.5324, 0.3077, 0.531, 0.3077, 0.5502, 0.2694, 0.5516, 0.2694, 0.5903, 0.2994, 0.5903, 0.2994, 0.6097, 0.2694, 0.6097, 0.342, 0.4114, 0.3689, 0.4114, 0.3689, 0.4316, 0.342, 0.4316, 0.2694, 0.4117, 0.3133, 0.4114, 0.3133, 0.4317, 0.2694, 0.4319, 0.2694, 0.4616, 0.2353, 0.4616, 0.2374, 0.371, 0.2673, 0.371, 0.2543, 0.5227, 0.2543, 0.6162, 0.2353, 0.6133, 0.2353, 0.5238, 0.3133, 0.371, 0.342, 0.371, 0.339, 0.461, 0.3139, 0.461, 0.3688, 0.5185, 0.3688, 0.6122, 0.3487, 0.6101, 0.3487, 0.5204])
me_cylinder.update()

# ---- objects
ob_light = bpy.data.objects.new('Light', light_light)
ob_camera = bpy.data.objects.new('Camera', cam_camera)
ob_teacup = bpy.data.objects.new('teacup', me_cylinder)

# ---- transforms, parenting, visibility, modifiers, constraints
ob_light.location = (4.076, 1.005, 5.904)
ob_light.rotation_euler = (0.6503, 0.05522, 1.866)
ob_light.lock_rotations_4d = False
ob_light.empty_display_type = 'ARROWS'
ob_light.color = (0.0, 0.0, 0.0, 0.0)
ob_light.lineart.crease_threshold = 0.0
ob_camera.location = (7.359, -6.926, 4.958)
ob_camera.rotation_euler = (1.109, 0.0, 0.8149)
ob_camera.lock_rotations_4d = False
ob_camera.empty_display_type = 'ARROWS'
ob_camera.color = (0.0, 0.0, 0.0, 0.0)
ob_camera.display_type = 'WIRE'
ob_camera.lineart.crease_threshold = 0.0
ob_teacup.location = (0.0, 0.0, 0.0)

# ---- collection membership
col_collection.objects.link(ob_light)
col_collection.objects.link(ob_camera)
col_collection.objects.link(ob_teacup)

# ---- scene / render settings (as saved in the file)
scene.camera = ob_camera
scene.frame_start = 1; scene.frame_end = 250; scene.frame_set(1)
scene.render.engine = 'BLENDER_EEVEE_NEXT'
scene.cycles.sampling_pattern = 'TABULATED_SOBOL'
scene.cycles.use_light_tree = False
scene.view_settings.view_transform = 'Filmic'
bpy.context.view_layer.update()
